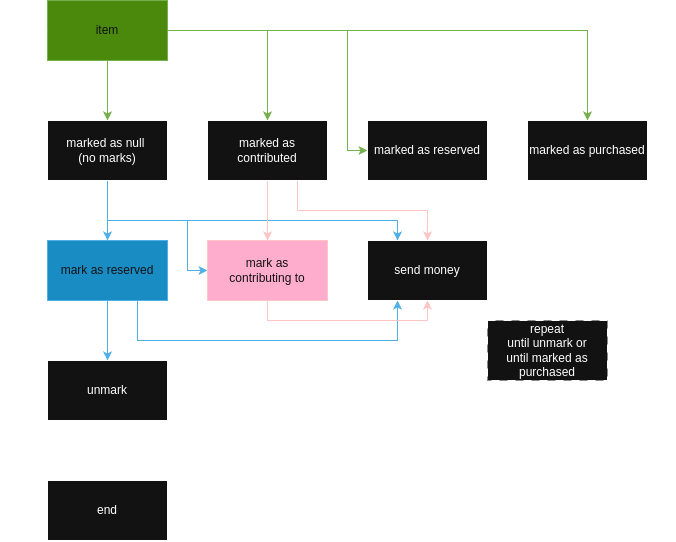

The diagram above was exported from draw.io. Its source (the exported page's mxGraphModel, read from the mxfile embedded in the PNG):
<mxGraphModel dx="1190" dy="633" grid="1" gridSize="10" guides="1" tooltips="1" connect="1" arrows="1" fold="1" page="1" pageScale="1" pageWidth="827" pageHeight="1169" math="0" shadow="0">
  <root>
    <mxCell id="0" />
    <mxCell id="1" parent="0" />
    <mxCell id="ey9ADWLBHzHoY02iFjc8-1" value="end" style="rounded=0;whiteSpace=wrap;html=1;" vertex="1" parent="1">
      <mxGeometry x="60" y="520" width="120" height="60" as="geometry" />
    </mxCell>
    <mxCell id="ey9ADWLBHzHoY02iFjc8-13" style="edgeStyle=orthogonalEdgeStyle;rounded=0;orthogonalLoop=1;jettySize=auto;html=1;exitX=0.5;exitY=1;exitDx=0;exitDy=0;entryX=0.5;entryY=0;entryDx=0;entryDy=0;fillColor=#60a917;strokeColor=#2D7600;" edge="1" parent="1" source="ey9ADWLBHzHoY02iFjc8-2" target="ey9ADWLBHzHoY02iFjc8-3">
      <mxGeometry relative="1" as="geometry" />
    </mxCell>
    <mxCell id="ey9ADWLBHzHoY02iFjc8-16" style="edgeStyle=orthogonalEdgeStyle;rounded=0;orthogonalLoop=1;jettySize=auto;html=1;exitX=1;exitY=0.5;exitDx=0;exitDy=0;entryX=0.5;entryY=0;entryDx=0;entryDy=0;fillColor=#60a917;strokeColor=#2D7600;" edge="1" parent="1" source="ey9ADWLBHzHoY02iFjc8-2" target="ey9ADWLBHzHoY02iFjc8-6">
      <mxGeometry relative="1" as="geometry" />
    </mxCell>
    <mxCell id="ey9ADWLBHzHoY02iFjc8-38" style="edgeStyle=orthogonalEdgeStyle;rounded=0;orthogonalLoop=1;jettySize=auto;html=1;exitX=1;exitY=0.5;exitDx=0;exitDy=0;entryX=0;entryY=0.5;entryDx=0;entryDy=0;fillColor=#60a917;strokeColor=#2D7600;" edge="1" parent="1" source="ey9ADWLBHzHoY02iFjc8-2" target="ey9ADWLBHzHoY02iFjc8-4">
      <mxGeometry relative="1" as="geometry">
        <Array as="points">
          <mxPoint x="360" y="70" />
          <mxPoint x="360" y="190" />
        </Array>
      </mxGeometry>
    </mxCell>
    <mxCell id="ey9ADWLBHzHoY02iFjc8-2" value="item" style="rounded=0;whiteSpace=wrap;html=1;fillColor=#60a917;fontColor=#ffffff;strokeColor=#2D7600;" vertex="1" parent="1">
      <mxGeometry x="60" y="40" width="120" height="60" as="geometry" />
    </mxCell>
    <mxCell id="ey9ADWLBHzHoY02iFjc8-18" style="edgeStyle=orthogonalEdgeStyle;rounded=0;orthogonalLoop=1;jettySize=auto;html=1;exitX=0.5;exitY=1;exitDx=0;exitDy=0;entryX=0.5;entryY=0;entryDx=0;entryDy=0;fillColor=#1ba1e2;strokeColor=#006EAF;" edge="1" parent="1" source="ey9ADWLBHzHoY02iFjc8-3" target="ey9ADWLBHzHoY02iFjc8-8">
      <mxGeometry relative="1" as="geometry">
        <Array as="points">
          <mxPoint x="120" y="270" />
          <mxPoint x="120" y="270" />
        </Array>
      </mxGeometry>
    </mxCell>
    <mxCell id="ey9ADWLBHzHoY02iFjc8-19" style="edgeStyle=orthogonalEdgeStyle;rounded=0;orthogonalLoop=1;jettySize=auto;html=1;exitX=0.5;exitY=1;exitDx=0;exitDy=0;entryX=0;entryY=0.5;entryDx=0;entryDy=0;fillColor=#1ba1e2;strokeColor=#006EAF;" edge="1" parent="1" source="ey9ADWLBHzHoY02iFjc8-3" target="ey9ADWLBHzHoY02iFjc8-9">
      <mxGeometry relative="1" as="geometry">
        <Array as="points">
          <mxPoint x="120" y="260" />
          <mxPoint x="200" y="260" />
          <mxPoint x="200" y="310" />
        </Array>
      </mxGeometry>
    </mxCell>
    <mxCell id="ey9ADWLBHzHoY02iFjc8-20" style="edgeStyle=orthogonalEdgeStyle;rounded=0;orthogonalLoop=1;jettySize=auto;html=1;exitX=0.5;exitY=1;exitDx=0;exitDy=0;entryX=0.25;entryY=0;entryDx=0;entryDy=0;fillColor=#1ba1e2;strokeColor=#006EAF;" edge="1" parent="1" source="ey9ADWLBHzHoY02iFjc8-3" target="ey9ADWLBHzHoY02iFjc8-10">
      <mxGeometry relative="1" as="geometry">
        <Array as="points">
          <mxPoint x="120" y="260" />
          <mxPoint x="410" y="260" />
        </Array>
      </mxGeometry>
    </mxCell>
    <mxCell id="ey9ADWLBHzHoY02iFjc8-3" value="marked as null&amp;nbsp;&lt;div&gt;(no marks)&lt;/div&gt;" style="rounded=0;whiteSpace=wrap;html=1;" vertex="1" parent="1">
      <mxGeometry x="60" y="160" width="120" height="60" as="geometry" />
    </mxCell>
    <mxCell id="ey9ADWLBHzHoY02iFjc8-37" style="edgeStyle=orthogonalEdgeStyle;rounded=0;orthogonalLoop=1;jettySize=auto;html=1;exitX=0.5;exitY=0;exitDx=0;exitDy=0;entryX=1;entryY=0.5;entryDx=0;entryDy=0;" edge="1" parent="1" source="ey9ADWLBHzHoY02iFjc8-4" target="ey9ADWLBHzHoY02iFjc8-1">
      <mxGeometry relative="1" as="geometry">
        <mxPoint x="460" y="120" as="sourcePoint" />
        <mxPoint x="200" y="670" as="targetPoint" />
        <Array as="points">
          <mxPoint x="440" y="100" />
          <mxPoint x="680" y="100" />
          <mxPoint x="680" y="550" />
        </Array>
      </mxGeometry>
    </mxCell>
    <mxCell id="ey9ADWLBHzHoY02iFjc8-4" value="marked as reserved" style="rounded=0;whiteSpace=wrap;html=1;" vertex="1" parent="1">
      <mxGeometry x="380" y="160" width="120" height="60" as="geometry" />
    </mxCell>
    <mxCell id="ey9ADWLBHzHoY02iFjc8-28" style="edgeStyle=orthogonalEdgeStyle;rounded=0;orthogonalLoop=1;jettySize=auto;html=1;exitX=0.5;exitY=1;exitDx=0;exitDy=0;entryX=0.5;entryY=0;entryDx=0;entryDy=0;fillColor=#a20025;strokeColor=#6F0000;" edge="1" parent="1" source="ey9ADWLBHzHoY02iFjc8-6" target="ey9ADWLBHzHoY02iFjc8-9">
      <mxGeometry relative="1" as="geometry" />
    </mxCell>
    <mxCell id="ey9ADWLBHzHoY02iFjc8-59" style="edgeStyle=orthogonalEdgeStyle;rounded=0;orthogonalLoop=1;jettySize=auto;html=1;exitX=0.75;exitY=1;exitDx=0;exitDy=0;entryX=0.5;entryY=0;entryDx=0;entryDy=0;fillColor=#a20025;strokeColor=#6F0000;" edge="1" parent="1" source="ey9ADWLBHzHoY02iFjc8-6" target="ey9ADWLBHzHoY02iFjc8-10">
      <mxGeometry relative="1" as="geometry" />
    </mxCell>
    <mxCell id="ey9ADWLBHzHoY02iFjc8-6" value="marked as contributed" style="rounded=0;whiteSpace=wrap;html=1;" vertex="1" parent="1">
      <mxGeometry x="220" y="160" width="120" height="60" as="geometry" />
    </mxCell>
    <mxCell id="ey9ADWLBHzHoY02iFjc8-46" style="edgeStyle=orthogonalEdgeStyle;rounded=0;orthogonalLoop=1;jettySize=auto;html=1;exitX=0.5;exitY=1;exitDx=0;exitDy=0;entryX=0.5;entryY=0;entryDx=0;entryDy=0;fillColor=#1ba1e2;strokeColor=#006EAF;" edge="1" parent="1" source="ey9ADWLBHzHoY02iFjc8-8" target="ey9ADWLBHzHoY02iFjc8-45">
      <mxGeometry relative="1" as="geometry" />
    </mxCell>
    <mxCell id="ey9ADWLBHzHoY02iFjc8-47" style="edgeStyle=orthogonalEdgeStyle;rounded=0;orthogonalLoop=1;jettySize=auto;html=1;exitX=0.75;exitY=1;exitDx=0;exitDy=0;entryX=0.25;entryY=1;entryDx=0;entryDy=0;fillColor=#1ba1e2;strokeColor=#006EAF;" edge="1" parent="1" source="ey9ADWLBHzHoY02iFjc8-8" target="ey9ADWLBHzHoY02iFjc8-10">
      <mxGeometry relative="1" as="geometry">
        <Array as="points">
          <mxPoint x="150" y="380" />
          <mxPoint x="410" y="380" />
        </Array>
      </mxGeometry>
    </mxCell>
    <mxCell id="ey9ADWLBHzHoY02iFjc8-8" value="&lt;font&gt;mark as reserved&lt;/font&gt;" style="rounded=0;whiteSpace=wrap;html=1;fillColor=#1ba1e2;fontColor=#ffffff;strokeColor=#006EAF;" vertex="1" parent="1">
      <mxGeometry x="60" y="280" width="120" height="60" as="geometry" />
    </mxCell>
    <mxCell id="ey9ADWLBHzHoY02iFjc8-51" style="edgeStyle=orthogonalEdgeStyle;rounded=0;orthogonalLoop=1;jettySize=auto;html=1;exitX=0.5;exitY=1;exitDx=0;exitDy=0;entryX=0.5;entryY=1;entryDx=0;entryDy=0;fillColor=#a20025;strokeColor=#6F0000;" edge="1" parent="1" source="ey9ADWLBHzHoY02iFjc8-9" target="ey9ADWLBHzHoY02iFjc8-10">
      <mxGeometry relative="1" as="geometry">
        <Array as="points">
          <mxPoint x="280" y="360" />
          <mxPoint x="440" y="360" />
        </Array>
      </mxGeometry>
    </mxCell>
    <mxCell id="ey9ADWLBHzHoY02iFjc8-9" value="mark as&lt;br&gt;contributing to" style="rounded=0;whiteSpace=wrap;html=1;fillColor=#a20025;fontColor=#ffffff;strokeColor=#6F0000;" vertex="1" parent="1">
      <mxGeometry x="220" y="280" width="120" height="60" as="geometry" />
    </mxCell>
    <mxCell id="ey9ADWLBHzHoY02iFjc8-57" style="edgeStyle=orthogonalEdgeStyle;rounded=0;orthogonalLoop=1;jettySize=auto;html=1;exitX=1;exitY=0.5;exitDx=0;exitDy=0;" edge="1" parent="1" source="ey9ADWLBHzHoY02iFjc8-10" target="ey9ADWLBHzHoY02iFjc8-7">
      <mxGeometry relative="1" as="geometry" />
    </mxCell>
    <mxCell id="ey9ADWLBHzHoY02iFjc8-10" value="send money" style="rounded=0;whiteSpace=wrap;html=1;" vertex="1" parent="1">
      <mxGeometry x="380" y="280" width="120" height="60" as="geometry" />
    </mxCell>
    <mxCell id="ey9ADWLBHzHoY02iFjc8-33" value="" style="edgeStyle=orthogonalEdgeStyle;rounded=0;orthogonalLoop=1;jettySize=auto;html=1;exitX=1;exitY=0.5;exitDx=0;exitDy=0;fillColor=#60a917;strokeColor=#2D7600;" edge="1" parent="1" source="ey9ADWLBHzHoY02iFjc8-2" target="ey9ADWLBHzHoY02iFjc8-7">
      <mxGeometry relative="1" as="geometry">
        <mxPoint x="180" y="70" as="sourcePoint" />
        <mxPoint x="440" y="120" as="targetPoint" />
      </mxGeometry>
    </mxCell>
    <mxCell id="ey9ADWLBHzHoY02iFjc8-34" style="edgeStyle=orthogonalEdgeStyle;rounded=0;orthogonalLoop=1;jettySize=auto;html=1;exitX=1;exitY=0.5;exitDx=0;exitDy=0;entryX=1;entryY=0.5;entryDx=0;entryDy=0;" edge="1" parent="1" source="ey9ADWLBHzHoY02iFjc8-7" target="ey9ADWLBHzHoY02iFjc8-1">
      <mxGeometry relative="1" as="geometry">
        <Array as="points">
          <mxPoint x="680" y="190" />
          <mxPoint x="680" y="550" />
        </Array>
      </mxGeometry>
    </mxCell>
    <mxCell id="ey9ADWLBHzHoY02iFjc8-7" value="marked as purchased" style="rounded=0;whiteSpace=wrap;html=1;" vertex="1" parent="1">
      <mxGeometry x="540" y="160" width="120" height="60" as="geometry" />
    </mxCell>
    <mxCell id="ey9ADWLBHzHoY02iFjc8-55" style="edgeStyle=orthogonalEdgeStyle;rounded=0;orthogonalLoop=1;jettySize=auto;html=1;exitX=0;exitY=0.5;exitDx=0;exitDy=0;entryX=0;entryY=0.5;entryDx=0;entryDy=0;" edge="1" parent="1" source="ey9ADWLBHzHoY02iFjc8-45" target="ey9ADWLBHzHoY02iFjc8-2">
      <mxGeometry relative="1" as="geometry">
        <Array as="points">
          <mxPoint x="20" y="430" />
          <mxPoint x="20" y="70" />
        </Array>
      </mxGeometry>
    </mxCell>
    <mxCell id="ey9ADWLBHzHoY02iFjc8-45" value="unmark" style="rounded=0;whiteSpace=wrap;html=1;" vertex="1" parent="1">
      <mxGeometry x="60" y="400" width="120" height="60" as="geometry" />
    </mxCell>
    <mxCell id="ey9ADWLBHzHoY02iFjc8-63" style="edgeStyle=orthogonalEdgeStyle;rounded=0;orthogonalLoop=1;jettySize=auto;html=1;exitX=0.5;exitY=0;exitDx=0;exitDy=0;entryX=1;entryY=0.75;entryDx=0;entryDy=0;" edge="1" parent="1" source="ey9ADWLBHzHoY02iFjc8-64" target="ey9ADWLBHzHoY02iFjc8-10">
      <mxGeometry relative="1" as="geometry">
        <mxPoint x="527.5" y="360" as="sourcePoint" />
        <Array as="points">
          <mxPoint x="560" y="325" />
        </Array>
      </mxGeometry>
    </mxCell>
    <mxCell id="ey9ADWLBHzHoY02iFjc8-64" value="repeat&lt;br&gt;until unmark or&lt;br&gt;until marked as purchased" style="rounded=0;whiteSpace=wrap;html=1;dashed=1;dashPattern=8 8;" vertex="1" parent="1">
      <mxGeometry x="500" y="360" width="120" height="60" as="geometry" />
    </mxCell>
  </root>
</mxGraphModel>